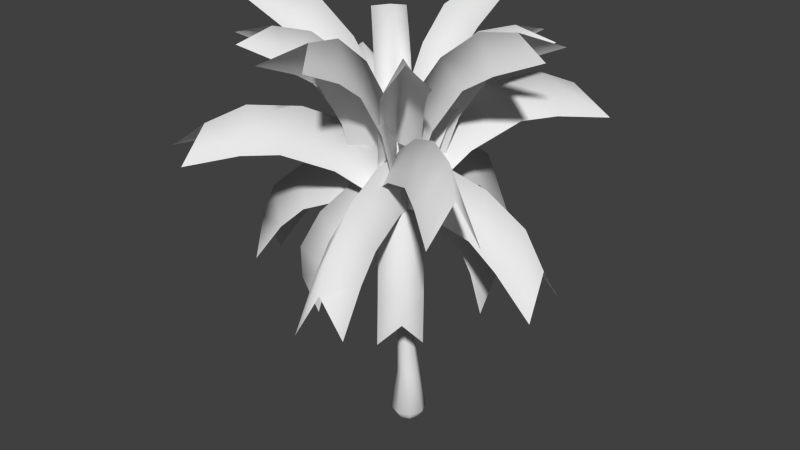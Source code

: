 # Source: palmTree.blend  (saved by Blender 2.76.0; exported with 4.5.12 LTS)
import bpy
from mathutils import Matrix  # noqa: F401  (used for matrix-valued properties, if any)

bpy.ops.wm.read_factory_settings(use_empty=True)
scene = bpy.context.scene
scene.name = 'Scene'

# ---- collections
col_collection_1 = bpy.data.collections.new('Collection 1'); scene.collection.children.link(col_collection_1)

# ---- world
world_world = bpy.data.worlds.new('World'); scene.world = world_world
world_world.color = (0.05088, 0.05088, 0.05088)
world_world.use_sun_shadow = False
world_world.sun_shadow_jitter_overblur = 0.0
world_world.cycles.sampling_method = 'MANUAL'
world_world.cycles.sample_map_resolution = 256

# ---- meshes
me_plane_003 = bpy.data.meshes.new('Plane.003')
me_plane_003.from_pydata([(0.1231, -0.01638, 2.065), (-0.1196, 0.2473, 2.075), (-0.5052, -0.5547, 1.012), (-0.7364, -0.2791, 0.9915), (-0.1187, -0.005039, 2.322), (-0.7171, -0.5151, 1.253), (-0.3425, -0.4273, 1.6), (-0.5853, -0.1636, 1.61), (-0.5844, -0.416, 1.856), (-0.6622, -0.2252, 1.368), (-0.715, -0.524, 1.539), (-0.429, -0.4981, 1.369), (-0.1298, -0.2419, 1.874), (-0.3725, 0.02178, 1.884), (-0.3717, -0.2306, 2.131), (-0.09774, 0.2654, 2.064), (-0.3615, 0.02263, 2.074), (0.4406, -0.363, 1.011), (0.165, -0.5942, 0.9903), (-0.1091, 0.02348, 2.321), (0.401, -0.5749, 1.252), (0.3132, -0.2003, 1.598), (0.04946, -0.443, 1.608), (0.3018, -0.4422, 1.855), (0.1111, -0.52, 1.367), (0.4099, -0.5727, 1.538), (0.384, -0.2868, 1.367), (0.1278, 0.01244, 1.873), (-0.1359, -0.2303, 1.883), (0.1165, -0.2295, 2.13), (-0.124, -0.2451, 2.064), (0.1397, -0.002367, 2.074), (-0.6623, 0.3833, 1.011), (-0.3868, 0.6144, 0.9903), (-0.1126, -0.00322, 2.321), (-0.6228, 0.5952, 1.252), (-0.5349, 0.2206, 1.598), (-0.2712, 0.4633, 1.608), (-0.5236, 0.4625, 1.855), (-0.3328, 0.5402, 1.367), (-0.6316, 0.593, 1.538), (-0.6057, 0.307, 1.367), (-0.3495, 0.007826, 1.873), (-0.08583, 0.2506, 1.883), (-0.3382, 0.2497, 2.13), (-0.3449, 0.03664, 2.065), (-0.1021, -0.2271, 2.075), (0.2835, 0.5749, 1.012), (0.5147, 0.2994, 0.9915), (-0.103, 0.0253, 2.322), (0.4954, 0.5354, 1.253), (0.1208, 0.4476, 1.6), (0.3635, 0.1838, 1.61), (0.3627, 0.4362, 1.856), (0.4405, 0.2454, 1.368), (0.4933, 0.5443, 1.539), (0.2073, 0.5184, 1.369), (-0.09193, 0.2622, 1.874), (0.1508, -0.001519, 1.884), (0.15, 0.2509, 2.131), (0.1757, -0.09258, 2.305), (-0.06082, -0.3124, 2.309), (0.7878, -0.7315, 3.299), (0.5732, -0.9752, 3.292), (-0.1295, 0.001131, 2.429), (0.4976, -0.6547, 3.386), (0.4179, -0.3396, 2.994), (0.1814, -0.5593, 2.998), (0.1128, -0.2459, 3.118), (0.3319, -0.7186, 3.137), (0.3061, -0.4495, 3.34), (0.5599, -0.4893, 3.144), (0.2657, -0.1821, 2.67), (0.02912, -0.4019, 2.674), (-0.03953, -0.08841, 2.794), (-0.4022, 0.07831, 2.315), (-0.1836, 0.2814, 2.319), (-0.9677, 0.6687, 3.234), (-0.7695, 0.8938, 3.228), (-0.1202, -0.008276, 2.43), (-0.6996, 0.5977, 3.314), (-0.626, 0.3065, 2.952), (-0.4074, 0.5096, 2.956), (-0.344, 0.2199, 3.067), (-0.5465, 0.6567, 3.084), (-0.5226, 0.4081, 3.272), (-0.7571, 0.4449, 3.09), (-0.4853, 0.161, 2.653), (-0.2667, 0.3641, 2.657), (-0.2033, 0.07446, 2.767), (-0.2152, -0.3101, 2.302), (-0.4394, -0.06885, 2.306), (-0.8669, -0.9344, 3.316), (-1.115, -0.7155, 3.309), (-0.1197, 0.001168, 2.429), (-0.7886, -0.6384, 3.404), (-0.4671, -0.5571, 3.005), (-0.6913, -0.3159, 3.009), (-0.3716, -0.2459, 3.132), (-0.8537, -0.4694, 3.151), (-0.5793, -0.4431, 3.357), (-0.6199, -0.7019, 3.158), (-0.3066, -0.4018, 2.674), (-0.5307, -0.1606, 2.679), (-0.211, -0.09057, 2.801), (-0.03703, 0.2925, 2.307), (0.1798, 0.0592, 2.311), (0.5933, 0.8963, 3.287), (0.8337, 0.6847, 3.281), (-0.1295, -0.008524, 2.429), (0.5175, 0.6101, 3.373), (0.2066, 0.5315, 2.986), (0.4234, 0.2981, 2.991), (0.1142, 0.2304, 3.109), (0.5805, 0.4467, 3.128), (0.3151, 0.4211, 3.328), (0.3544, 0.6715, 3.134), (0.0513, 0.3813, 2.667), (0.2681, 0.1479, 2.671), (-0.04114, 0.0802, 2.789), (0.166, 0.1997, 2.286), (0.1939, -0.165, 2.291), (1.164, 0.2912, 3.412), (1.229, -0.07086, 3.405), (-0.1324, -0.004589, 2.427), (0.8913, 0.08827, 3.511), (0.5558, 0.2401, 3.067), (0.5837, -0.1246, 3.072), (0.2574, 0.03577, 3.208), (0.831, -0.1036, 3.229), (0.5743, 0.06337, 3.459), (0.7887, 0.2602, 3.236), (0.3088, 0.2162, 2.7), (0.3367, -0.1485, 2.704), (0.01043, 0.01193, 2.84), (-0.4252, -0.2141, 2.281), (-0.454, 0.1629, 2.286), (-1.457, -0.3087, 3.445), (-1.524, 0.06562, 3.438), (-0.1166, -0.0029, 2.426), (-1.175, -0.09891, 3.547), (-0.8282, -0.2559, 3.088), (-0.857, 0.1212, 3.093), (-0.5197, -0.04462, 3.234), (-1.113, 0.09948, 3.255), (-0.8473, -0.07316, 3.493), (-1.069, -0.2766, 3.263), (-0.5728, -0.2312, 2.708), (-0.6016, 0.1459, 2.713), (-0.2643, -0.01998, 2.854), (-0.3152, 0.2685, 2.296), (0.02636, 0.2946, 2.301), (-0.4009, 1.203, 3.351), (-0.06179, 1.264, 3.344), (-0.1239, -0.01101, 2.428), (-0.2108, 0.9478, 3.443), (-0.353, 0.6336, 3.027), (-0.01144, 0.6597, 3.032), (-0.1617, 0.3541, 3.159), (-0.03112, 0.8914, 3.179), (-0.1875, 0.6509, 3.394), (-0.3718, 0.8517, 3.186), (-0.3307, 0.4023, 2.683), (0.01089, 0.4283, 2.688), (-0.1393, 0.1228, 2.815), (0.08164, -0.2984, 2.284), (-0.2881, -0.3266, 2.289), (0.1744, -1.31, 3.426), (-0.1927, -1.376, 3.418), (-0.1255, 0.004089, 2.427), (-0.03135, -1.034, 3.525), (0.1225, -0.6936, 3.075), (-0.2472, -0.7218, 3.08), (-0.08458, -0.3911, 3.218), (-0.2259, -0.9725, 3.24), (-0.0566, -0.7123, 3.472), (0.1429, -0.9297, 3.247), (0.09838, -0.4432, 2.703), (-0.2713, -0.4714, 2.708), (-0.1087, -0.1407, 2.846), (0.09078, -0.01067, 2.03), (-0.1366, -0.3022, 2.111), (1.336, -0.8897, 2.362), (1.122, -1.201, 2.41), (-0.1241, 0.005111, 2.369), (1.111, -0.8799, 2.65), (0.7771, -0.4328, 2.439), (0.5498, -0.7243, 2.519), (0.5623, -0.417, 2.778), (0.7866, -0.914, 2.502), (0.8948, -0.6714, 2.795), (1.013, -0.6164, 2.44), (0.4171, -0.1948, 2.284), (0.1897, -0.4863, 2.365), (0.2022, -0.179, 2.623), (-0.3468, 0.003157, 2.054), (-0.1119, 0.2947, 2.109), (-1.547, 0.8822, 2.523), (-1.33, 1.194, 2.547), (-0.09555, -0.01263, 2.367), (-1.291, 0.8724, 2.785), (-0.9833, 0.4253, 2.537), (-0.7484, 0.7168, 2.592), (-0.7321, 0.4095, 2.85), (-0.9857, 0.9064, 2.601), (-1.061, 0.6639, 2.905), (-1.218, 0.6089, 2.565), (-0.6428, 0.1873, 2.343), (-0.4078, 0.4788, 2.398), (-0.3915, 0.1715, 2.656), (-0.1178, 0.2338, 2.054), (0.1884, 0.01836, 2.109), (0.6811, 1.489, 2.523), (1.006, 1.292, 2.547), (-0.1172, -0.01798, 2.367), (0.688, 1.233, 2.785), (0.2619, 0.8965, 2.537), (0.5681, 0.6811, 2.592), (0.2625, 0.6447, 2.85), (0.7418, 0.9303, 2.601), (0.495, 0.9891, 2.905), (0.4298, 1.142, 2.565), (0.04661, 0.5411, 2.343), (0.3528, 0.3257, 2.398), (0.04725, 0.2893, 2.656), (-0.116, -0.2413, 2.054), (-0.4223, -0.02588, 2.109), (-0.9149, -1.496, 2.523), (-1.24, -1.3, 2.547), (-0.1167, 0.01047, 2.367), (-0.9219, -1.24, 2.785), (-0.4958, -0.904, 2.537), (-0.802, -0.6886, 2.592), (-0.4964, -0.6522, 2.85), (-0.9757, -0.9378, 2.601), (-0.7288, -0.9966, 2.905), (-0.6637, -1.15, 2.565), (-0.2805, -0.5486, 2.343), (-0.5867, -0.3332, 2.398), (-0.2811, -0.2969, 2.656), (0.06647, 0.07587, 2.01), (-0.2953, -0.03495, 2.01), (0.5013, -1.344, 1.533), (0.1406, -1.458, 1.493), (-0.1144, 0.02046, 2.364), (0.3118, -1.371, 1.845), (0.3308, -0.7871, 1.966), (-0.03099, -0.8979, 1.966), (0.1499, -0.8425, 2.32), (0.04297, -1.139, 1.797), (0.2584, -1.197, 2.124), (0.4065, -1.034, 1.816), (0.1986, -0.3556, 2.047), (-0.1632, -0.4664, 2.047), (0.01774, -0.411, 2.401), (0.03105, -0.1579, 2.035), (-0.05909, 0.209, 2.013), (-1.26, -0.5213, 1.239), (-1.345, -0.1553, 1.178), (-0.09541, 0.02557, 2.369), (-1.349, -0.3306, 1.539), (-0.8104, -0.3788, 1.791), (-0.9006, -0.01189, 1.769), (-0.9369, -0.1953, 2.125), (-1.1, -0.0737, 1.548), (-1.241, -0.286, 1.851), (-1.02, -0.442, 1.587), (-0.4033, -0.2683, 1.97), (-0.4934, 0.09856, 1.949), (-0.5297, -0.08488, 2.304), (-0.122, 0.191, 2.01), (-0.1409, -0.1869, 2.01), (1.361, 0.1168, 1.533), (1.346, -0.2613, 1.493), (-0.1314, 0.002019, 2.364), (1.322, -0.07067, 1.845), (0.7794, 0.1459, 1.966), (0.7605, -0.232, 1.966), (0.7699, -0.04306, 2.32), (1.013, -0.2446, 1.797), (1.14, -0.06156, 2.124), (1.037, 0.133, 1.816), (0.3287, 0.1684, 2.047), (0.3098, -0.2095, 2.047), (0.3193, -0.02052, 2.401), (-0.3005, -0.05031, 2.017), (0.07794, -0.05031, 2.017), (-0.3005, 1.349, 1.328), (0.07794, 1.347, 1.288), (-0.1113, 0.001399, 2.367), (-0.1113, 1.365, 1.641), (-0.3005, 0.8361, 1.841), (0.07794, 0.8361, 1.841), (-0.1113, 0.8878, 2.192), (0.07794, 1.061, 1.637), (-0.1113, 1.226, 1.944), (-0.3005, 1.07, 1.655), (-0.3005, 0.4015, 1.987), (0.07794, 0.4015, 1.987), (-0.1113, 0.4532, 2.338), (-0.08215, 0.05043, 0.7247), (5.931e-09, 0.09542, 0.3709), (-0.103, 6.809e-09, 0.7247), (0.06747, 0.06747, 0.3709), (-0.08215, -0.05043, 0.7247), (0.09542, -6.733e-10, 0.3709), (-0.03172, -0.07132, 0.7247), (0.06747, -0.06747, 0.3709), (0.01871, -0.05043, 0.7247), (-7.407e-09, -0.09542, 0.3709), (0.03959, -1.145e-10, 0.7247), (-0.06747, -0.06747, 0.3709), (0.01871, 0.05043, 0.7247), (-0.09542, 1.214e-08, 0.3709), (-0.03172, 0.07132, 0.7247), (-0.06747, 0.06747, 0.3709), (3.772e-08, 0.1529, 1.395e-09), (0.1082, 0.1082, -5.54e-08), (0.1529, 1.875e-09, -1.081e-07), (0.1082, -0.1082, -5.981e-08), (1.325e-08, -0.1529, -6.952e-09), (-0.1082, -0.1082, 4.879e-08), (-0.1529, 1.071e-08, 1.085e-07), (-0.1082, 0.1082, 5.495e-08), (-0.1034, 0.03261, 1.291), (-0.1169, 5.234e-09, 1.291), (-0.1034, -0.03261, 1.291), (-0.07077, -0.04612, 1.291), (-0.03815, -0.03261, 1.291), (-0.02465, 6.111e-09, 1.291), (-0.03815, 0.03261, 1.291), (-0.07077, 0.04612, 1.291), (-0.1465, 0.02592, 2.415), (-0.1572, -2.688e-09, 2.415), (-0.1465, -0.02592, 2.415), (-0.1205, -0.03666, 2.415), (-0.09462, -0.02592, 2.415), (-0.08388, -2.663e-09, 2.415), (-0.09462, 0.02592, 2.415), (-0.1205, 0.03666, 2.415), (-0.1205, -8.218e-09, 2.467), (-0.0625, 0.03002, 1.853), (-0.135, -5.787e-11, 1.853), (-0.05007, -2.743e-09, 1.853), (-0.09253, 0.04246, 1.853), (-0.1225, 0.03002, 1.853), (-0.09253, -0.04246, 1.853), (-0.0625, -0.03002, 1.853), (-0.1225, -0.03002, 1.853), (1.715e-08, 0.09687, -0.07809), (0.0685, 0.0685, -0.07809), (0.09687, 6.121e-09, -0.07809), (0.0685, -0.0685, -0.07809), (1.467e-08, -0.09687, -0.07809), (-0.0685, -0.0685, -0.07809), (-0.09687, 3.589e-09, -0.07809), (-0.0685, 0.0685, -0.07809)], [], [(10, 9, 3, 5), (11, 10, 5, 2), (12, 14, 8, 6), (14, 13, 7, 8), (6, 8, 10, 11), (8, 7, 9, 10), (4, 1, 13, 14), (0, 4, 14, 12), (25, 24, 18, 20), (26, 25, 20, 17), (27, 29, 23, 21), (29, 28, 22, 23), (21, 23, 25, 26), (23, 22, 24, 25), (19, 16, 28, 29), (15, 19, 29, 27), (40, 39, 33, 35), (41, 40, 35, 32), (42, 44, 38, 36), (44, 43, 37, 38), (36, 38, 40, 41), (38, 37, 39, 40), (34, 31, 43, 44), (30, 34, 44, 42), (55, 54, 48, 50), (56, 55, 50, 47), (57, 59, 53, 51), (59, 58, 52, 53), (51, 53, 55, 56), (53, 52, 54, 55), (49, 46, 58, 59), (45, 49, 59, 57), (70, 69, 63, 65), (71, 70, 65, 62), (72, 74, 68, 66), (74, 73, 67, 68), (66, 68, 70, 71), (68, 67, 69, 70), (64, 61, 73, 74), (60, 64, 74, 72), (85, 84, 78, 80), (86, 85, 80, 77), (87, 89, 83, 81), (89, 88, 82, 83), (81, 83, 85, 86), (83, 82, 84, 85), (79, 76, 88, 89), (75, 79, 89, 87), (100, 99, 93, 95), (101, 100, 95, 92), (102, 104, 98, 96), (104, 103, 97, 98), (96, 98, 100, 101), (98, 97, 99, 100), (94, 91, 103, 104), (90, 94, 104, 102), (115, 114, 108, 110), (116, 115, 110, 107), (117, 119, 113, 111), (119, 118, 112, 113), (111, 113, 115, 116), (113, 112, 114, 115), (109, 106, 118, 119), (105, 109, 119, 117), (130, 129, 123, 125), (131, 130, 125, 122), (132, 134, 128, 126), (134, 133, 127, 128), (126, 128, 130, 131), (128, 127, 129, 130), (124, 121, 133, 134), (120, 124, 134, 132), (145, 144, 138, 140), (146, 145, 140, 137), (147, 149, 143, 141), (149, 148, 142, 143), (141, 143, 145, 146), (143, 142, 144, 145), (139, 136, 148, 149), (135, 139, 149, 147), (160, 159, 153, 155), (161, 160, 155, 152), (162, 164, 158, 156), (164, 163, 157, 158), (156, 158, 160, 161), (158, 157, 159, 160), (154, 151, 163, 164), (150, 154, 164, 162), (175, 174, 168, 170), (176, 175, 170, 167), (177, 179, 173, 171), (179, 178, 172, 173), (171, 173, 175, 176), (173, 172, 174, 175), (169, 166, 178, 179), (165, 169, 179, 177), (190, 189, 183, 185), (191, 190, 185, 182), (192, 194, 188, 186), (194, 193, 187, 188), (186, 188, 190, 191), (188, 187, 189, 190), (184, 181, 193, 194), (180, 184, 194, 192), (205, 204, 198, 200), (206, 205, 200, 197), (207, 209, 203, 201), (209, 208, 202, 203), (201, 203, 205, 206), (203, 202, 204, 205), (199, 196, 208, 209), (195, 199, 209, 207), (220, 219, 213, 215), (221, 220, 215, 212), (222, 224, 218, 216), (224, 223, 217, 218), (216, 218, 220, 221), (218, 217, 219, 220), (214, 211, 223, 224), (210, 214, 224, 222), (235, 234, 228, 230), (236, 235, 230, 227), (237, 239, 233, 231), (239, 238, 232, 233), (231, 233, 235, 236), (233, 232, 234, 235), (229, 226, 238, 239), (225, 229, 239, 237), (250, 249, 243, 245), (251, 250, 245, 242), (252, 254, 248, 246), (254, 253, 247, 248), (246, 248, 250, 251), (248, 247, 249, 250), (244, 241, 253, 254), (240, 244, 254, 252), (265, 264, 258, 260), (266, 265, 260, 257), (267, 269, 263, 261), (269, 268, 262, 263), (261, 263, 265, 266), (263, 262, 264, 265), (259, 256, 268, 269), (255, 259, 269, 267), (280, 279, 273, 275), (281, 280, 275, 272), (282, 284, 278, 276), (284, 283, 277, 278), (276, 278, 280, 281), (278, 277, 279, 280), (274, 271, 283, 284), (270, 274, 284, 282), (295, 294, 288, 290), (296, 295, 290, 287), (297, 299, 293, 291), (299, 298, 292, 293), (291, 293, 295, 296), (293, 292, 294, 295), (289, 286, 298, 299), (285, 289, 299, 297), (316, 301, 303, 317), (317, 303, 305, 318), (318, 305, 307, 319), (319, 307, 309, 320), (320, 309, 311, 321), (321, 311, 313, 322), (315, 313, 302, 300), (323, 315, 301, 316), (322, 313, 315, 323), (346, 347, 336, 335), (306, 308, 328, 327), (301, 315, 300, 314), (307, 305, 310, 308), (313, 311, 304, 302), (305, 303, 312, 310), (303, 301, 314, 312), (311, 309, 306, 304), (309, 307, 308, 306), (300, 302, 325, 324), (312, 314, 331, 330), (302, 304, 326, 325), (308, 310, 329, 328), (314, 300, 324, 331), (310, 312, 330, 329), (304, 306, 327, 326), (344, 345, 332, 339), (347, 343, 337, 336), (345, 342, 333, 332), (343, 341, 338, 337), (342, 348, 334, 333), (341, 344, 339, 338), (348, 346, 335, 334), (327, 328, 347, 346), (331, 324, 345, 344), (328, 329, 343, 347), (324, 325, 342, 345), (329, 330, 341, 343), (325, 326, 348, 342), (330, 331, 344, 341), (326, 327, 346, 348), (335, 336, 340), (339, 332, 340), (336, 337, 340), (332, 333, 340), (337, 338, 340), (333, 334, 340), (338, 339, 340), (334, 335, 340), (319, 320, 353, 352), (322, 323, 356, 355), (318, 319, 352, 351), (323, 316, 349, 356), (317, 318, 351, 350), (321, 322, 355, 354), (316, 317, 350, 349), (320, 321, 354, 353)])
me_plane_003.polygons.foreach_set('use_smooth', [True] * 216)
_uv = me_plane_003.uv_layers.new(name='UVMap')
_uv.uv.foreach_set('vector', [0.5, 0.7612, 0.9999, 0.7612, 0.9999, 0.9979, 0.5, 0.9979, 7.072e-05, 0.7612, 0.5, 0.7612, 0.5, 0.9979, 7.069e-05, 0.9979, 7.072e-05, 0.2877, 0.5, 0.2877, 0.5, 0.5244, 7.072e-05, 0.5244, 0.5, 0.2877, 0.9999, 0.2877, 0.9999, 0.5244, 0.5, 0.5244, 7.072e-05, 0.5244, 0.5, 0.5244, 0.5, 0.7612, 7.072e-05, 0.7612, 0.5, 0.5244, 0.9999, 0.5244, 0.9999, 0.7612, 0.5, 0.7612, 0.5, 0.05091, 0.9999, 0.05091, 0.9999, 0.2877, 0.5, 0.2877, 7.072e-05, 0.05091, 0.5, 0.05091, 0.5, 0.2877, 7.072e-05, 0.2877, 0.5, 0.7612, 0.9999, 0.7612, 0.9999, 0.9979, 0.5, 0.9979, 7.072e-05, 0.7612, 0.5, 0.7612, 0.5, 0.9979, 7.069e-05, 0.9979, 7.072e-05, 0.2877, 0.5, 0.2877, 0.5, 0.5244, 7.072e-05, 0.5244, 0.5, 0.2877, 0.9999, 0.2877, 0.9999, 0.5244, 0.5, 0.5244, 7.072e-05, 0.5244, 0.5, 0.5244, 0.5, 0.7612, 7.072e-05, 0.7612, 0.5, 0.5244, 0.9999, 0.5244, 0.9999, 0.7612, 0.5, 0.7612, 0.5, 0.05091, 0.9999, 0.05091, 0.9999, 0.2877, 0.5, 0.2877, 7.072e-05, 0.05091, 0.5, 0.05091, 0.5, 0.2877, 7.072e-05, 0.2877, 0.5, 0.7612, 0.9999, 0.7612, 0.9999, 0.9979, 0.5, 0.9979, 7.072e-05, 0.7612, 0.5, 0.7612, 0.5, 0.9979, 7.069e-05, 0.9979, 7.072e-05, 0.2877, 0.5, 0.2877, 0.5, 0.5244, 7.072e-05, 0.5244, 0.5, 0.2877, 0.9999, 0.2877, 0.9999, 0.5244, 0.5, 0.5244, 7.072e-05, 0.5244, 0.5, 0.5244, 0.5, 0.7612, 7.072e-05, 0.7612, 0.5, 0.5244, 0.9999, 0.5244, 0.9999, 0.7612, 0.5, 0.7612, 0.5, 0.05091, 0.9999, 0.05091, 0.9999, 0.2877, 0.5, 0.2877, 7.072e-05, 0.05091, 0.5, 0.05091, 0.5, 0.2877, 7.072e-05, 0.2877, 0.5, 0.7612, 0.9999, 0.7612, 0.9999, 0.9979, 0.5, 0.9979, 7.072e-05, 0.7612, 0.5, 0.7612, 0.5, 0.9979, 7.069e-05, 0.9979, 7.072e-05, 0.2877, 0.5, 0.2877, 0.5, 0.5244, 7.072e-05, 0.5244, 0.5, 0.2877, 0.9999, 0.2877, 0.9999, 0.5244, 0.5, 0.5244, 7.072e-05, 0.5244, 0.5, 0.5244, 0.5, 0.7612, 7.072e-05, 0.7612, 0.5, 0.5244, 0.9999, 0.5244, 0.9999, 0.7612, 0.5, 0.7612, 0.5, 0.05091, 0.9999, 0.05091, 0.9999, 0.2877, 0.5, 0.2877, 7.072e-05, 0.05091, 0.5, 0.05091, 0.5, 0.2877, 7.072e-05, 0.2877, 0.5, 0.7612, 0.9999, 0.7612, 0.9999, 0.9979, 0.5, 0.9979, 7.072e-05, 0.7612, 0.5, 0.7612, 0.5, 0.9979, 7.069e-05, 0.9979, 7.072e-05, 0.2877, 0.5, 0.2877, 0.5, 0.5244, 7.072e-05, 0.5244, 0.5, 0.2877, 0.9999, 0.2877, 0.9999, 0.5244, 0.5, 0.5244, 7.072e-05, 0.5244, 0.5, 0.5244, 0.5, 0.7612, 7.072e-05, 0.7612, 0.5, 0.5244, 0.9999, 0.5244, 0.9999, 0.7612, 0.5, 0.7612, 0.5, 0.05091, 0.9999, 0.05091, 0.9999, 0.2877, 0.5, 0.2877, 7.072e-05, 0.05091, 0.5, 0.05091, 0.5, 0.2877, 7.072e-05, 0.2877, 0.5, 0.7612, 0.9999, 0.7612, 0.9999, 0.9979, 0.5, 0.9979, 7.072e-05, 0.7612, 0.5, 0.7612, 0.5, 0.9979, 7.069e-05, 0.9979, 7.072e-05, 0.2877, 0.5, 0.2877, 0.5, 0.5244, 7.072e-05, 0.5244, 0.5, 0.2877, 0.9999, 0.2877, 0.9999, 0.5244, 0.5, 0.5244, 7.072e-05, 0.5244, 0.5, 0.5244, 0.5, 0.7612, 7.072e-05, 0.7612, 0.5, 0.5244, 0.9999, 0.5244, 0.9999, 0.7612, 0.5, 0.7612, 0.5, 0.05091, 0.9999, 0.05091, 0.9999, 0.2877, 0.5, 0.2877, 7.072e-05, 0.05091, 0.5, 0.05091, 0.5, 0.2877, 7.072e-05, 0.2877, 0.5, 0.7612, 0.9999, 0.7612, 0.9999, 0.9979, 0.5, 0.9979, 7.072e-05, 0.7612, 0.5, 0.7612, 0.5, 0.9979, 7.069e-05, 0.9979, 7.072e-05, 0.2877, 0.5, 0.2877, 0.5, 0.5244, 7.072e-05, 0.5244, 0.5, 0.2877, 0.9999, 0.2877, 0.9999, 0.5244, 0.5, 0.5244, 7.072e-05, 0.5244, 0.5, 0.5244, 0.5, 0.7612, 7.072e-05, 0.7612, 0.5, 0.5244, 0.9999, 0.5244, 0.9999, 0.7612, 0.5, 0.7612, 0.5, 0.05091, 0.9999, 0.05091, 0.9999, 0.2877, 0.5, 0.2877, 7.072e-05, 0.05091, 0.5, 0.05091, 0.5, 0.2877, 7.072e-05, 0.2877, 0.5, 0.7612, 0.9999, 0.7612, 0.9999, 0.9979, 0.5, 0.9979, 7.072e-05, 0.7612, 0.5, 0.7612, 0.5, 0.9979, 7.069e-05, 0.9979, 7.072e-05, 0.2877, 0.5, 0.2877, 0.5, 0.5244, 7.072e-05, 0.5244, 0.5, 0.2877, 0.9999, 0.2877, 0.9999, 0.5244, 0.5, 0.5244, 7.072e-05, 0.5244, 0.5, 0.5244, 0.5, 0.7612, 7.072e-05, 0.7612, 0.5, 0.5244, 0.9999, 0.5244, 0.9999, 0.7612, 0.5, 0.7612, 0.5, 0.05091, 0.9999, 0.05091, 0.9999, 0.2877, 0.5, 0.2877, 7.072e-05, 0.05091, 0.5, 0.05091, 0.5, 0.2877, 7.072e-05, 0.2877, 0.5, 0.7612, 0.9999, 0.7612, 0.9999, 0.9979, 0.5, 0.9979, 7.072e-05, 0.7612, 0.5, 0.7612, 0.5, 0.9979, 7.069e-05, 0.9979, 7.072e-05, 0.2877, 0.5, 0.2877, 0.5, 0.5244, 7.072e-05, 0.5244, 0.5, 0.2877, 0.9999, 0.2877, 0.9999, 0.5244, 0.5, 0.5244, 7.072e-05, 0.5244, 0.5, 0.5244, 0.5, 0.7612, 7.072e-05, 0.7612, 0.5, 0.5244, 0.9999, 0.5244, 0.9999, 0.7612, 0.5, 0.7612, 0.5, 0.05091, 0.9999, 0.05091, 0.9999, 0.2877, 0.5, 0.2877, 7.072e-05, 0.05091, 0.5, 0.05091, 0.5, 0.2877, 7.072e-05, 0.2877, 0.5, 0.7612, 0.9999, 0.7612, 0.9999, 0.9979, 0.5, 0.9979, 7.072e-05, 0.7612, 0.5, 0.7612, 0.5, 0.9979, 7.069e-05, 0.9979, 7.072e-05, 0.2877, 0.5, 0.2877, 0.5, 0.5244, 7.072e-05, 0.5244, 0.5, 0.2877, 0.9999, 0.2877, 0.9999, 0.5244, 0.5, 0.5244, 7.072e-05, 0.5244, 0.5, 0.5244, 0.5, 0.7612, 7.072e-05, 0.7612, 0.5, 0.5244, 0.9999, 0.5244, 0.9999, 0.7612, 0.5, 0.7612, 0.5, 0.05091, 0.9999, 0.05091, 0.9999, 0.2877, 0.5, 0.2877, 7.072e-05, 0.05091, 0.5, 0.05091, 0.5, 0.2877, 7.072e-05, 0.2877, 0.5, 0.7612, 0.9999, 0.7612, 0.9999, 0.9979, 0.5, 0.9979, 7.072e-05, 0.7612, 0.5, 0.7612, 0.5, 0.9979, 7.069e-05, 0.9979, 7.072e-05, 0.2877, 0.5, 0.2877, 0.5, 0.5244, 7.072e-05, 0.5244, 0.5, 0.2877, 0.9999, 0.2877, 0.9999, 0.5244, 0.5, 0.5244, 7.072e-05, 0.5244, 0.5, 0.5244, 0.5, 0.7612, 7.072e-05, 0.7612, 0.5, 0.5244, 0.9999, 0.5244, 0.9999, 0.7612, 0.5, 0.7612, 0.5, 0.05091, 0.9999, 0.05091, 0.9999, 0.2877, 0.5, 0.2877, 7.072e-05, 0.05091, 0.5, 0.05091, 0.5, 0.2877, 7.072e-05, 0.2877, 0.5, 0.7612, 0.9999, 0.7612, 0.9999, 0.9979, 0.5, 0.9979, 7.072e-05, 0.7612, 0.5, 0.7612, 0.5, 0.9979, 7.069e-05, 0.9979, 7.072e-05, 0.2877, 0.5, 0.2877, 0.5, 0.5244, 7.072e-05, 0.5244, 0.5, 0.2877, 0.9999, 0.2877, 0.9999, 0.5244, 0.5, 0.5244, 7.072e-05, 0.5244, 0.5, 0.5244, 0.5, 0.7612, 7.072e-05, 0.7612, 0.5, 0.5244, 0.9999, 0.5244, 0.9999, 0.7612, 0.5, 0.7612, 0.5, 0.05091, 0.9999, 0.05091, 0.9999, 0.2877, 0.5, 0.2877, 7.072e-05, 0.05091, 0.5, 0.05091, 0.5, 0.2877, 7.072e-05, 0.2877, 0.5, 0.7612, 0.9999, 0.7612, 0.9999, 0.9979, 0.5, 0.9979, 7.072e-05, 0.7612, 0.5, 0.7612, 0.5, 0.9979, 7.069e-05, 0.9979, 7.072e-05, 0.2877, 0.5, 0.2877, 0.5, 0.5244, 7.072e-05, 0.5244, 0.5, 0.2877, 0.9999, 0.2877, 0.9999, 0.5244, 0.5, 0.5244, 7.072e-05, 0.5244, 0.5, 0.5244, 0.5, 0.7612, 7.072e-05, 0.7612, 0.5, 0.5244, 0.9999, 0.5244, 0.9999, 0.7612, 0.5, 0.7612, 0.5, 0.05091, 0.9999, 0.05091, 0.9999, 0.2877, 0.5, 0.2877, 7.072e-05, 0.05091, 0.5, 0.05091, 0.5, 0.2877, 7.072e-05, 0.2877, 0.5, 0.7612, 0.9999, 0.7612, 0.9999, 0.9979, 0.5, 0.9979, 7.072e-05, 0.7612, 0.5, 0.7612, 0.5, 0.9979, 7.069e-05, 0.9979, 7.072e-05, 0.2877, 0.5, 0.2877, 0.5, 0.5244, 7.072e-05, 0.5244, 0.5, 0.2877, 0.9999, 0.2877, 0.9999, 0.5244, 0.5, 0.5244, 7.072e-05, 0.5244, 0.5, 0.5244, 0.5, 0.7612, 7.072e-05, 0.7612, 0.5, 0.5244, 0.9999, 0.5244, 0.9999, 0.7612, 0.5, 0.7612, 0.5, 0.05091, 0.9999, 0.05091, 0.9999, 0.2877, 0.5, 0.2877, 7.072e-05, 0.05091, 0.5, 0.05091, 0.5, 0.2877, 7.072e-05, 0.2877, 0.5, 0.7612, 0.9999, 0.7612, 0.9999, 0.9979, 0.5, 0.9979, 7.072e-05, 0.7612, 0.5, 0.7612, 0.5, 0.9979, 7.069e-05, 0.9979, 7.072e-05, 0.2877, 0.5, 0.2877, 0.5, 0.5244, 7.072e-05, 0.5244, 0.5, 0.2877, 0.9999, 0.2877, 0.9999, 0.5244, 0.5, 0.5244, 7.072e-05, 0.5244, 0.5, 0.5244, 0.5, 0.7612, 7.072e-05, 0.7612, 0.5, 0.5244, 0.9999, 0.5244, 0.9999, 0.7612, 0.5, 0.7612, 0.5, 0.05091, 0.9999, 0.05091, 0.9999, 0.2877, 0.5, 0.2877, 7.072e-05, 0.05091, 0.5, 0.05091, 0.5, 0.2877, 7.072e-05, 0.2877, 0.5, 0.7612, 0.9999, 0.7612, 0.9999, 0.9979, 0.5, 0.9979, 7.072e-05, 0.7612, 0.5, 0.7612, 0.5, 0.9979, 7.069e-05, 0.9979, 7.072e-05, 0.2877, 0.5, 0.2877, 0.5, 0.5244, 7.072e-05, 0.5244, 0.5, 0.2877, 0.9999, 0.2877, 0.9999, 0.5244, 0.5, 0.5244, 7.072e-05, 0.5244, 0.5, 0.5244, 0.5, 0.7612, 7.072e-05, 0.7612, 0.5, 0.5244, 0.9999, 0.5244, 0.9999, 0.7612, 0.5, 0.7612, 0.5, 0.05091, 0.9999, 0.05091, 0.9999, 0.2877, 0.5, 0.2877, 7.072e-05, 0.05091, 0.5, 0.05091, 0.5, 0.2877, 7.072e-05, 0.2877, 0.5, 0.7612, 0.9999, 0.7612, 0.9999, 0.9979, 0.5, 0.9979, 7.072e-05, 0.7612, 0.5, 0.7612, 0.5, 0.9979, 7.069e-05, 0.9979, 7.072e-05, 0.2877, 0.5, 0.2877, 0.5, 0.5244, 7.072e-05, 0.5244, 0.5, 0.2877, 0.9999, 0.2877, 0.9999, 0.5244, 0.5, 0.5244, 7.072e-05, 0.5244, 0.5, 0.5244, 0.5, 0.7612, 7.072e-05, 0.7612, 0.5, 0.5244, 0.9999, 0.5244, 0.9999, 0.7612, 0.5, 0.7612, 0.5, 0.05091, 0.9999, 0.05091, 0.9999, 0.2877, 0.5, 0.2877, 7.072e-05, 0.05091, 0.5, 0.05091, 0.5, 0.2877, 7.072e-05, 0.2877, 0.5, 0.7612, 0.9999, 0.7612, 0.9999, 0.9979, 0.5, 0.9979, 7.072e-05, 0.7612, 0.5, 0.7612, 0.5, 0.9979, 7.069e-05, 0.9979, 7.072e-05, 0.2877, 0.5, 0.2877, 0.5, 0.5244, 7.072e-05, 0.5244, 0.5, 0.2877, 0.9999, 0.2877, 0.9999, 0.5244, 0.5, 0.5244, 7.072e-05, 0.5244, 0.5, 0.5244, 0.5, 0.7612, 7.072e-05, 0.7612, 0.5, 0.5244, 0.9999, 0.5244, 0.9999, 0.7612, 0.5, 0.7612, 0.5, 0.05091, 0.9999, 0.05091, 0.9999, 0.2877, 0.5, 0.2877, 7.072e-05, 0.05091, 0.5, 0.05091, 0.5, 0.2877, 7.072e-05, 0.2877, 0.5, 0.7612, 0.9999, 0.7612, 0.9999, 0.9979, 0.5, 0.9979, 7.072e-05, 0.7612, 0.5, 0.7612, 0.5, 0.9979, 7.069e-05, 0.9979, 7.072e-05, 0.2877, 0.5, 0.2877, 0.5, 0.5244, 7.072e-05, 0.5244, 0.5, 0.2877, 0.9999, 0.2877, 0.9999, 0.5244, 0.5, 0.5244, 7.072e-05, 0.5244, 0.5, 0.5244, 0.5, 0.7612, 7.072e-05, 0.7612, 0.5, 0.5244, 0.9999, 0.5244, 0.9999, 0.7612, 0.5, 0.7612, 0.5, 0.05091, 0.9999, 0.05091, 0.9999, 0.2877, 0.5, 0.2877, 7.072e-05, 0.05091, 0.5, 0.05091, 0.5, 0.2877, 7.072e-05, 0.2877, 0.5, 0.7612, 0.9999, 0.7612, 0.9999, 0.9979, 0.5, 0.9979, 7.072e-05, 0.7612, 0.5, 0.7612, 0.5, 0.9979, 7.069e-05, 0.9979, 7.072e-05, 0.2877, 0.5, 0.2877, 0.5, 0.5244, 7.072e-05, 0.5244, 0.5, 0.2877, 0.9999, 0.2877, 0.9999, 0.5244, 0.5, 0.5244, 7.072e-05, 0.5244, 0.5, 0.5244, 0.5, 0.7612, 7.072e-05, 0.7612, 0.5, 0.5244, 0.9999, 0.5244, 0.9999, 0.7612, 0.5, 0.7612, 0.5, 0.05091, 0.9999, 0.05091, 0.9999, 0.2877, 0.5, 0.2877, 7.072e-05, 0.05091, 0.5, 0.05091, 0.5, 0.2877, 7.072e-05, 0.2877, 0.2218, -1.551, 0.2218, -0.8171, 0.08155, -0.8171, 0.08155, -1.551, 0.08155, -1.551, 0.08155, -0.8171, 8.101e-06, -0.8171, 8.101e-06, -1.551, 1.0, -1.551, 1.0, -0.8171, 0.8522, -0.8171, 0.8522, -1.551, 0.8522, -1.551, 0.8522, -0.8171, 0.7582, -0.8171, 0.7582, -1.551, 0.7582, -1.551, 0.7582, -0.8171, 0.6367, -0.8171, 0.6367, -1.551, 0.6367, -1.551, 0.6367, -0.8171, 0.5187, -0.8171, 0.5187, -1.551, 0.3803, -0.8171, 0.5187, -0.8171, 0.5187, -0.07511, 0.3803, -0.07511, 0.3803, -1.551, 0.3803, -0.8171, 0.2218, -0.8171, 0.2218, -1.551, 0.5187, -1.551, 0.5187, -0.8171, 0.3803, -0.8171, 0.3803, -1.551, 0.7582, 1.795, 0.8522, 1.795, 0.8522, 2.73, 0.7582, 2.73, 0.7582, -0.07511, 0.8522, -0.07511, 0.8522, 0.8635, 0.7582, 0.8635, 0.2218, -0.8171, 0.3803, -0.8171, 0.3803, -0.07511, 0.2218, -0.07511, 0.8522, -0.8171, 1.0, -0.8171, 1.0, -0.07511, 0.8522, -0.07511, 0.5187, -0.8171, 0.6367, -0.8171, 0.6367, -0.07511, 0.5187, -0.07511, 8.101e-06, -0.8171, 0.08155, -0.8171, 0.08155, -0.07511, 8.101e-06, -0.07511, 0.08155, -0.8171, 0.2218, -0.8171, 0.2218, -0.07511, 0.08155, -0.07511, 0.6367, -0.8171, 0.7582, -0.8171, 0.7582, -0.07511, 0.6367, -0.07511, 0.7582, -0.8171, 0.8522, -0.8171, 0.8522, -0.07511, 0.7582, -0.07511, 0.3803, -0.07511, 0.5187, -0.07511, 0.5187, 0.8635, 0.3803, 0.8635, 0.08155, -0.07511, 0.2218, -0.07511, 0.2218, 0.8635, 0.08155, 0.8635, 0.5187, -0.07511, 0.6367, -0.07511, 0.6367, 0.8635, 0.5187, 0.8635, 0.8522, -0.07511, 1.0, -0.07511, 1.0, 0.8635, 0.8522, 0.8635, 0.2218, -0.07511, 0.3803, -0.07511, 0.3803, 0.8635, 0.2218, 0.8635, 8.101e-06, -0.07511, 0.08155, -0.07511, 0.08155, 0.8635, 8.101e-06, 0.8635, 0.6367, -0.07511, 0.7582, -0.07511, 0.7582, 0.8635, 0.6367, 0.8635, 0.2218, 1.795, 0.3803, 1.795, 0.3803, 2.726, 0.2218, 2.726, 0.8522, 1.795, 1.0, 1.795, 1.0, 2.73, 0.8522, 2.73, 0.3803, 1.795, 0.5187, 1.795, 0.5187, 2.726, 0.3803, 2.726, 8.101e-06, 1.795, 0.08155, 1.795, 0.08155, 2.726, 8.101e-06, 2.726, 0.5187, 1.795, 0.6367, 1.795, 0.6367, 2.73, 0.5187, 2.73, 0.08155, 1.795, 0.2218, 1.795, 0.2218, 2.726, 0.08155, 2.726, 0.6367, 1.795, 0.7582, 1.795, 0.7582, 2.73, 0.6367, 2.73, 0.7582, 0.8635, 0.8522, 0.8635, 0.8522, 1.795, 0.7582, 1.795, 0.2218, 0.8635, 0.3803, 0.8635, 0.3803, 1.795, 0.2218, 1.795, 0.8522, 0.8635, 1.0, 0.8635, 1.0, 1.795, 0.8522, 1.795, 0.3803, 0.8635, 0.5187, 0.8635, 0.5187, 1.795, 0.3803, 1.795, 8.101e-06, 0.8635, 0.08155, 0.8635, 0.08155, 1.795, 8.101e-06, 1.795, 0.5187, 0.8635, 0.6367, 0.8635, 0.6367, 1.795, 0.5187, 1.795, 0.08155, 0.8635, 0.2218, 0.8635, 0.2218, 1.795, 0.08155, 1.795, 0.6367, 0.8635, 0.7582, 0.8635, 0.7582, 1.795, 0.6367, 1.795, 0.7582, 2.73, 0.8522, 2.73, 0.6671, 3.423, 0.2218, 2.726, 0.3803, 2.726, 0.2623, 3.423, 0.8522, 2.73, 1.0, 2.73, 0.6671, 3.423, 0.3803, 2.726, 0.5187, 2.726, 0.2623, 3.423, 8.101e-06, 2.726, 0.08155, 2.726, 0.2623, 3.423, 0.5187, 2.73, 0.6367, 2.73, 0.6671, 3.423, 0.08155, 2.726, 0.2218, 2.726, 0.2623, 3.423, 0.6367, 2.73, 0.7582, 2.73, 0.6671, 3.423, 0.8522, -1.551, 0.7582, -1.551, 0.7582, -2.445, 0.8522, -2.445, 0.5187, -1.551, 0.3803, -1.551, 0.3803, -2.445, 0.5187, -2.445, 1.0, -1.551, 0.8522, -1.551, 0.8522, -2.445, 1.0, -2.445, 0.3803, -1.551, 0.2218, -1.551, 0.2218, -2.445, 0.3803, -2.445, 0.08155, -1.551, 8.101e-06, -1.551, 8.101e-06, -2.445, 0.08155, -2.445, 0.6367, -1.551, 0.5187, -1.551, 0.5187, -2.445, 0.6367, -2.445, 0.2218, -1.551, 0.08155, -1.551, 0.08155, -2.445, 0.2218, -2.445, 0.7582, -1.551, 0.6367, -1.551, 0.6367, -2.445, 0.7582, -2.445])
me_plane_003.use_remesh_preserve_volume = False
me_plane_003.use_remesh_preserve_attributes = False
me_plane_003.use_mirror_vertex_groups = False
me_plane_003.update()

# ---- objects
ob_mesh = bpy.data.objects.new('Mesh', me_plane_003)

# ---- transforms, parenting, visibility, modifiers, constraints
ob_mesh.location = (0.0, 0.0, 0.0)
ob_mesh.lineart.crease_threshold = 0.0

# ---- collection membership
col_collection_1.objects.link(ob_mesh)

# ---- scene / render settings (as saved in the file)
scene.frame_start = 1; scene.frame_end = 250; scene.frame_set(1)
scene.render.engine = 'BLENDER_EEVEE_NEXT'
scene.render.resolution_percentage = 50
scene.render.dither_intensity = 0.0
scene.cycles.use_denoising = False
scene.cycles.samples = 10
scene.cycles.sampling_pattern = 'TABULATED_SOBOL'
scene.cycles.light_sampling_threshold = 0.0
scene.cycles.use_adaptive_sampling = False
scene.cycles.use_light_tree = False
scene.cycles.blur_glossy = 0.0
scene.cycles.pixel_filter_type = 'GAUSSIAN'
scene.cycles.sample_clamp_indirect = 0.0
scene.view_settings.view_transform = 'Standard'
bpy.context.view_layer.update()

# ---- added for rendering (the .blend has no active camera and no usable light): camera, sun
cam_auto = bpy.data.cameras.new('AutoCamera')
cam_auto.lens = 50.0
cam_auto.sensor_width = 36.0
cam_auto.clip_end = 1000.0
ob_auto_camera = bpy.data.objects.new('AutoCamera', cam_auto)
scene.collection.objects.link(ob_auto_camera)
ob_auto_camera.location = (5.01703, -6.13578, 5.82239)
ob_auto_camera.rotation_euler = (1.09748, -7.21219e-08, 0.694738)
scene.camera = ob_auto_camera
light_auto_sun = bpy.data.lights.new('AutoSun', 'SUN')
light_auto_sun.energy = 3.0
light_auto_sun.angle = 0.0523599
ob_auto_sun = bpy.data.objects.new('AutoSun', light_auto_sun)
scene.collection.objects.link(ob_auto_sun)
ob_auto_sun.rotation_euler = (0.872665, 0.174533, 0.523599)
bpy.context.view_layer.update()
